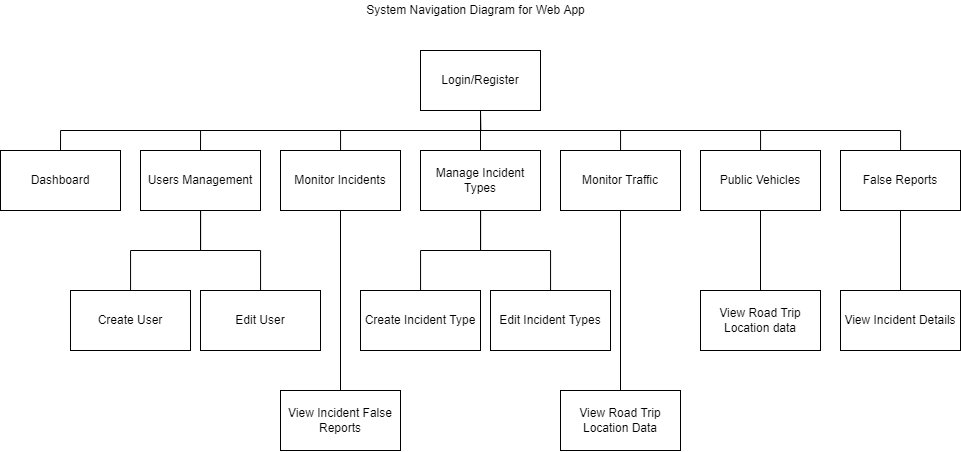

The diagram above was exported from draw.io. Its source (the exported page's mxGraphModel, read from the mxfile embedded in the PNG):
<mxGraphModel dx="1221" dy="634" grid="1" gridSize="10" guides="1" tooltips="1" connect="1" arrows="1" fold="1" page="1" pageScale="1" pageWidth="850" pageHeight="1100" math="0" shadow="0">
  <root>
    <mxCell id="0" />
    <mxCell id="1" parent="0" />
    <mxCell id="pEvkYFfMHeo5FlzPGytB-3" value="" style="edgeStyle=orthogonalEdgeStyle;rounded=0;orthogonalLoop=1;jettySize=auto;html=1;entryX=0.5;entryY=0;entryDx=0;entryDy=0;exitX=0.5;exitY=1;exitDx=0;exitDy=0;endArrow=none;endFill=0;" edge="1" parent="1" source="pEvkYFfMHeo5FlzPGytB-1" target="pEvkYFfMHeo5FlzPGytB-2">
      <mxGeometry relative="1" as="geometry">
        <Array as="points">
          <mxPoint x="560" y="160" />
          <mxPoint x="140" y="160" />
        </Array>
      </mxGeometry>
    </mxCell>
    <mxCell id="pEvkYFfMHeo5FlzPGytB-5" value="" style="edgeStyle=orthogonalEdgeStyle;rounded=0;orthogonalLoop=1;jettySize=auto;html=1;entryX=0.5;entryY=0;entryDx=0;entryDy=0;exitX=0.5;exitY=1;exitDx=0;exitDy=0;endArrow=none;endFill=0;" edge="1" parent="1" source="pEvkYFfMHeo5FlzPGytB-1" target="pEvkYFfMHeo5FlzPGytB-4">
      <mxGeometry relative="1" as="geometry">
        <Array as="points">
          <mxPoint x="560" y="160" />
          <mxPoint x="280" y="160" />
        </Array>
      </mxGeometry>
    </mxCell>
    <mxCell id="pEvkYFfMHeo5FlzPGytB-7" value="" style="edgeStyle=orthogonalEdgeStyle;rounded=0;orthogonalLoop=1;jettySize=auto;html=1;exitX=0.5;exitY=1;exitDx=0;exitDy=0;endArrow=none;endFill=0;" edge="1" parent="1" source="pEvkYFfMHeo5FlzPGytB-1" target="pEvkYFfMHeo5FlzPGytB-6">
      <mxGeometry relative="1" as="geometry">
        <Array as="points">
          <mxPoint x="560" y="160" />
          <mxPoint x="420" y="160" />
        </Array>
      </mxGeometry>
    </mxCell>
    <mxCell id="pEvkYFfMHeo5FlzPGytB-9" value="" style="edgeStyle=orthogonalEdgeStyle;rounded=0;orthogonalLoop=1;jettySize=auto;html=1;endArrow=none;endFill=0;" edge="1" parent="1" source="pEvkYFfMHeo5FlzPGytB-1" target="pEvkYFfMHeo5FlzPGytB-8">
      <mxGeometry relative="1" as="geometry" />
    </mxCell>
    <mxCell id="pEvkYFfMHeo5FlzPGytB-11" value="" style="edgeStyle=orthogonalEdgeStyle;rounded=0;orthogonalLoop=1;jettySize=auto;html=1;exitX=0.5;exitY=1;exitDx=0;exitDy=0;endArrow=none;endFill=0;" edge="1" parent="1" source="pEvkYFfMHeo5FlzPGytB-1" target="pEvkYFfMHeo5FlzPGytB-10">
      <mxGeometry relative="1" as="geometry" />
    </mxCell>
    <mxCell id="pEvkYFfMHeo5FlzPGytB-13" value="" style="edgeStyle=orthogonalEdgeStyle;rounded=0;orthogonalLoop=1;jettySize=auto;html=1;exitX=0.5;exitY=1;exitDx=0;exitDy=0;endArrow=none;endFill=0;" edge="1" parent="1" source="pEvkYFfMHeo5FlzPGytB-1" target="pEvkYFfMHeo5FlzPGytB-12">
      <mxGeometry relative="1" as="geometry" />
    </mxCell>
    <mxCell id="pEvkYFfMHeo5FlzPGytB-15" value="" style="edgeStyle=orthogonalEdgeStyle;rounded=0;orthogonalLoop=1;jettySize=auto;html=1;exitX=0.5;exitY=1;exitDx=0;exitDy=0;endArrow=none;endFill=0;" edge="1" parent="1" source="pEvkYFfMHeo5FlzPGytB-1" target="pEvkYFfMHeo5FlzPGytB-14">
      <mxGeometry relative="1" as="geometry" />
    </mxCell>
    <mxCell id="pEvkYFfMHeo5FlzPGytB-1" value="Login/Register" style="rounded=0;whiteSpace=wrap;html=1;" vertex="1" parent="1">
      <mxGeometry x="500" y="80" width="120" height="60" as="geometry" />
    </mxCell>
    <mxCell id="pEvkYFfMHeo5FlzPGytB-2" value="Dashboard" style="rounded=0;whiteSpace=wrap;html=1;" vertex="1" parent="1">
      <mxGeometry x="80" y="180" width="120" height="60" as="geometry" />
    </mxCell>
    <mxCell id="pEvkYFfMHeo5FlzPGytB-17" value="" style="edgeStyle=orthogonalEdgeStyle;rounded=0;orthogonalLoop=1;jettySize=auto;html=1;endArrow=none;endFill=0;" edge="1" parent="1" source="pEvkYFfMHeo5FlzPGytB-4" target="pEvkYFfMHeo5FlzPGytB-16">
      <mxGeometry relative="1" as="geometry" />
    </mxCell>
    <mxCell id="pEvkYFfMHeo5FlzPGytB-19" value="" style="edgeStyle=orthogonalEdgeStyle;rounded=0;orthogonalLoop=1;jettySize=auto;html=1;endArrow=none;endFill=0;" edge="1" parent="1" source="pEvkYFfMHeo5FlzPGytB-4" target="pEvkYFfMHeo5FlzPGytB-18">
      <mxGeometry relative="1" as="geometry" />
    </mxCell>
    <mxCell id="pEvkYFfMHeo5FlzPGytB-4" value="Users Management" style="rounded=0;whiteSpace=wrap;html=1;" vertex="1" parent="1">
      <mxGeometry x="220" y="180" width="120" height="60" as="geometry" />
    </mxCell>
    <mxCell id="pEvkYFfMHeo5FlzPGytB-23" value="" style="edgeStyle=orthogonalEdgeStyle;rounded=0;orthogonalLoop=1;jettySize=auto;html=1;endArrow=none;endFill=0;" edge="1" parent="1" source="pEvkYFfMHeo5FlzPGytB-6" target="pEvkYFfMHeo5FlzPGytB-22">
      <mxGeometry relative="1" as="geometry" />
    </mxCell>
    <mxCell id="pEvkYFfMHeo5FlzPGytB-6" value="Monitor Incidents" style="rounded=0;whiteSpace=wrap;html=1;" vertex="1" parent="1">
      <mxGeometry x="360" y="180" width="120" height="60" as="geometry" />
    </mxCell>
    <mxCell id="pEvkYFfMHeo5FlzPGytB-25" value="" style="edgeStyle=orthogonalEdgeStyle;rounded=0;orthogonalLoop=1;jettySize=auto;html=1;endArrow=none;endFill=0;" edge="1" parent="1" source="pEvkYFfMHeo5FlzPGytB-8" target="pEvkYFfMHeo5FlzPGytB-24">
      <mxGeometry relative="1" as="geometry" />
    </mxCell>
    <mxCell id="pEvkYFfMHeo5FlzPGytB-27" value="" style="edgeStyle=orthogonalEdgeStyle;rounded=0;orthogonalLoop=1;jettySize=auto;html=1;endArrow=none;endFill=0;" edge="1" parent="1" source="pEvkYFfMHeo5FlzPGytB-8" target="pEvkYFfMHeo5FlzPGytB-26">
      <mxGeometry relative="1" as="geometry" />
    </mxCell>
    <mxCell id="pEvkYFfMHeo5FlzPGytB-8" value="Manage Incident Types" style="rounded=0;whiteSpace=wrap;html=1;" vertex="1" parent="1">
      <mxGeometry x="500" y="180" width="120" height="60" as="geometry" />
    </mxCell>
    <mxCell id="pEvkYFfMHeo5FlzPGytB-30" value="" style="edgeStyle=orthogonalEdgeStyle;rounded=0;orthogonalLoop=1;jettySize=auto;html=1;endArrow=none;endFill=0;" edge="1" parent="1" source="pEvkYFfMHeo5FlzPGytB-10" target="pEvkYFfMHeo5FlzPGytB-29">
      <mxGeometry relative="1" as="geometry" />
    </mxCell>
    <mxCell id="pEvkYFfMHeo5FlzPGytB-10" value="Monitor Traffic" style="rounded=0;whiteSpace=wrap;html=1;" vertex="1" parent="1">
      <mxGeometry x="640" y="180" width="120" height="60" as="geometry" />
    </mxCell>
    <mxCell id="pEvkYFfMHeo5FlzPGytB-34" value="" style="edgeStyle=orthogonalEdgeStyle;rounded=0;orthogonalLoop=1;jettySize=auto;html=1;endArrow=none;endFill=0;" edge="1" parent="1" source="pEvkYFfMHeo5FlzPGytB-12" target="pEvkYFfMHeo5FlzPGytB-33">
      <mxGeometry relative="1" as="geometry" />
    </mxCell>
    <mxCell id="pEvkYFfMHeo5FlzPGytB-12" value="Public Vehicles" style="rounded=0;whiteSpace=wrap;html=1;" vertex="1" parent="1">
      <mxGeometry x="780" y="180" width="120" height="60" as="geometry" />
    </mxCell>
    <mxCell id="pEvkYFfMHeo5FlzPGytB-32" value="" style="edgeStyle=orthogonalEdgeStyle;rounded=0;orthogonalLoop=1;jettySize=auto;html=1;endArrow=none;endFill=0;" edge="1" parent="1" source="pEvkYFfMHeo5FlzPGytB-14" target="pEvkYFfMHeo5FlzPGytB-31">
      <mxGeometry relative="1" as="geometry" />
    </mxCell>
    <mxCell id="pEvkYFfMHeo5FlzPGytB-14" value="False Reports" style="rounded=0;whiteSpace=wrap;html=1;" vertex="1" parent="1">
      <mxGeometry x="920" y="180" width="120" height="60" as="geometry" />
    </mxCell>
    <mxCell id="pEvkYFfMHeo5FlzPGytB-16" value="Create User" style="rounded=0;whiteSpace=wrap;html=1;" vertex="1" parent="1">
      <mxGeometry x="150" y="320" width="120" height="60" as="geometry" />
    </mxCell>
    <mxCell id="pEvkYFfMHeo5FlzPGytB-18" value="Edit User" style="rounded=0;whiteSpace=wrap;html=1;" vertex="1" parent="1">
      <mxGeometry x="280" y="320" width="120" height="60" as="geometry" />
    </mxCell>
    <mxCell id="pEvkYFfMHeo5FlzPGytB-22" value="View Incident False Reports" style="rounded=0;whiteSpace=wrap;html=1;" vertex="1" parent="1">
      <mxGeometry x="360" y="420" width="120" height="60" as="geometry" />
    </mxCell>
    <mxCell id="pEvkYFfMHeo5FlzPGytB-24" value="Create Incident Type" style="rounded=0;whiteSpace=wrap;html=1;" vertex="1" parent="1">
      <mxGeometry x="440" y="320" width="120" height="60" as="geometry" />
    </mxCell>
    <mxCell id="pEvkYFfMHeo5FlzPGytB-26" value="Edit Incident Types" style="rounded=0;whiteSpace=wrap;html=1;" vertex="1" parent="1">
      <mxGeometry x="570" y="320" width="120" height="60" as="geometry" />
    </mxCell>
    <mxCell id="pEvkYFfMHeo5FlzPGytB-29" value="View Road Trip Location Data" style="rounded=0;whiteSpace=wrap;html=1;" vertex="1" parent="1">
      <mxGeometry x="640" y="420" width="120" height="60" as="geometry" />
    </mxCell>
    <mxCell id="pEvkYFfMHeo5FlzPGytB-31" value="View Incident Details" style="rounded=0;whiteSpace=wrap;html=1;" vertex="1" parent="1">
      <mxGeometry x="920" y="320" width="120" height="60" as="geometry" />
    </mxCell>
    <mxCell id="pEvkYFfMHeo5FlzPGytB-33" value="View Road Trip Location data" style="rounded=0;whiteSpace=wrap;html=1;" vertex="1" parent="1">
      <mxGeometry x="780" y="320" width="120" height="60" as="geometry" />
    </mxCell>
    <mxCell id="pEvkYFfMHeo5FlzPGytB-35" value="System Navigation Diagram for Web App" style="text;html=1;align=center;verticalAlign=middle;resizable=0;points=[];autosize=1;strokeColor=none;fillColor=none;" vertex="1" parent="1">
      <mxGeometry x="440" y="30" width="230" height="20" as="geometry" />
    </mxCell>
  </root>
</mxGraphModel>